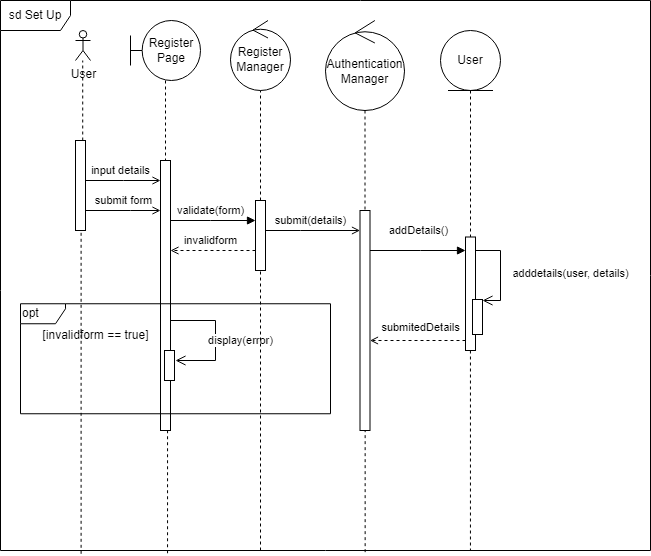

The diagram above was exported from draw.io. Its source (the exported page's mxGraphModel, read from the mxfile embedded in the PNG):
<mxGraphModel dx="1050" dy="549" grid="1" gridSize="10" guides="1" tooltips="1" connect="1" arrows="1" fold="1" page="1" pageScale="1" pageWidth="827" pageHeight="1169" math="0" shadow="0">
  <root>
    <mxCell id="0" />
    <mxCell id="1" parent="0" />
    <mxCell id="2" value="sd Set Up" style="shape=umlFrame;whiteSpace=wrap;html=1;pointerEvents=0;width=70;height=30;movable=1;resizable=1;rotatable=1;deletable=1;editable=1;locked=0;connectable=1;" vertex="1" parent="1">
      <mxGeometry x="60" y="30" width="650" height="550" as="geometry" />
    </mxCell>
    <mxCell id="3" style="rounded=0;orthogonalLoop=1;jettySize=auto;html=1;dashed=1;endArrow=none;endFill=0;startArrow=none;" edge="1" source="7" target="4" parent="1">
      <mxGeometry relative="1" as="geometry">
        <mxPoint x="140" y="140" as="targetPoint" />
        <mxPoint x="140" y="660" as="sourcePoint" />
      </mxGeometry>
    </mxCell>
    <mxCell id="4" value="User" style="shape=umlActor;verticalLabelPosition=bottom;verticalAlign=top;html=1;outlineConnect=0;" vertex="1" parent="1">
      <mxGeometry x="135" y="60" width="15" height="30" as="geometry" />
    </mxCell>
    <mxCell id="5" value="submit form" style="edgeStyle=elbowEdgeStyle;rounded=0;orthogonalLoop=1;jettySize=auto;html=1;elbow=vertical;curved=0;endArrow=open;endFill=0;" edge="1" target="12" parent="1">
      <mxGeometry y="10" relative="1" as="geometry">
        <mxPoint x="145" y="240" as="sourcePoint" />
        <Array as="points">
          <mxPoint x="190" y="240" />
        </Array>
        <mxPoint as="offset" />
      </mxGeometry>
    </mxCell>
    <mxCell id="6" value="input details" style="edgeStyle=elbowEdgeStyle;rounded=0;orthogonalLoop=1;jettySize=auto;html=1;elbow=vertical;curved=0;endArrow=open;endFill=0;" edge="1" source="7" target="12" parent="1">
      <mxGeometry x="-0.0667" y="10" relative="1" as="geometry">
        <Array as="points">
          <mxPoint x="183" y="210" />
        </Array>
        <mxPoint as="offset" />
      </mxGeometry>
    </mxCell>
    <mxCell id="7" value="" style="html=1;points=[];perimeter=orthogonalPerimeter;outlineConnect=0;targetShapes=umlLifeline;portConstraint=eastwest;newEdgeStyle={&quot;edgeStyle&quot;:&quot;elbowEdgeStyle&quot;,&quot;elbow&quot;:&quot;vertical&quot;,&quot;curved&quot;:0,&quot;rounded&quot;:0};" vertex="1" parent="1">
      <mxGeometry x="135" y="170" width="10" height="90" as="geometry" />
    </mxCell>
    <mxCell id="8" style="edgeStyle=none;rounded=0;orthogonalLoop=1;jettySize=auto;html=1;dashed=1;labelBackgroundColor=none;strokeColor=default;endArrow=none;endFill=0;" edge="1" source="12" parent="1">
      <mxGeometry relative="1" as="geometry">
        <mxPoint x="225" y="350" as="targetPoint" />
        <mxPoint x="210" y="100" as="sourcePoint" />
      </mxGeometry>
    </mxCell>
    <mxCell id="9" value="Register&lt;br&gt;Page" style="shape=umlBoundary;whiteSpace=wrap;html=1;" vertex="1" parent="1">
      <mxGeometry x="190" y="50" width="70" height="60" as="geometry" />
    </mxCell>
    <mxCell id="10" value="" style="edgeStyle=none;rounded=0;orthogonalLoop=1;jettySize=auto;html=1;dashed=1;labelBackgroundColor=none;strokeColor=default;endArrow=none;endFill=0;" edge="1" source="9" target="12" parent="1">
      <mxGeometry relative="1" as="geometry">
        <mxPoint x="225" y="390" as="targetPoint" />
        <mxPoint x="225" y="140" as="sourcePoint" />
      </mxGeometry>
    </mxCell>
    <mxCell id="11" value="validate(form)" style="edgeStyle=elbowEdgeStyle;rounded=0;orthogonalLoop=1;jettySize=auto;html=1;elbow=vertical;curved=0;endArrow=block;endFill=1;" edge="1" source="12" parent="1">
      <mxGeometry x="-0.0588" y="10" relative="1" as="geometry">
        <mxPoint x="315" y="250" as="targetPoint" />
        <Array as="points">
          <mxPoint x="270" y="250" />
          <mxPoint x="290" y="260" />
          <mxPoint x="273" y="230" />
        </Array>
        <mxPoint as="offset" />
      </mxGeometry>
    </mxCell>
    <mxCell id="12" value="" style="html=1;points=[];perimeter=orthogonalPerimeter;outlineConnect=0;targetShapes=umlLifeline;portConstraint=eastwest;newEdgeStyle={&quot;edgeStyle&quot;:&quot;elbowEdgeStyle&quot;,&quot;elbow&quot;:&quot;vertical&quot;,&quot;curved&quot;:0,&quot;rounded&quot;:0};" vertex="1" parent="1">
      <mxGeometry x="220" y="190" width="10" height="270" as="geometry" />
    </mxCell>
    <mxCell id="13" value="Register&lt;br&gt;Manager" style="ellipse;shape=umlControl;whiteSpace=wrap;html=1;" vertex="1" parent="1">
      <mxGeometry x="290" y="50" width="60" height="70" as="geometry" />
    </mxCell>
    <mxCell id="14" value="" style="edgeStyle=none;rounded=0;orthogonalLoop=1;jettySize=auto;html=1;dashed=1;labelBackgroundColor=none;strokeColor=default;endArrow=none;endFill=0;" edge="1" source="17" target="13" parent="1">
      <mxGeometry relative="1" as="geometry">
        <mxPoint x="319.5" y="220" as="targetPoint" />
        <mxPoint x="319.5" y="170" as="sourcePoint" />
      </mxGeometry>
    </mxCell>
    <mxCell id="15" value="submit(details)" style="edgeStyle=elbowEdgeStyle;rounded=0;orthogonalLoop=1;jettySize=auto;html=1;elbow=vertical;curved=0;endArrow=open;endFill=0;" edge="1" target="21" parent="1">
      <mxGeometry x="-0.0476" y="10" relative="1" as="geometry">
        <mxPoint x="325" y="260" as="sourcePoint" />
        <Array as="points">
          <mxPoint x="360" y="260" />
          <mxPoint x="380" y="250" />
        </Array>
        <mxPoint as="offset" />
      </mxGeometry>
    </mxCell>
    <mxCell id="16" value="invalidform" style="edgeStyle=elbowEdgeStyle;rounded=0;orthogonalLoop=1;jettySize=auto;html=1;elbow=vertical;curved=0;dashed=1;endArrow=open;endFill=0;" edge="1" target="12" parent="1">
      <mxGeometry x="0.0588" y="-10" relative="1" as="geometry">
        <mxPoint x="315" y="280" as="sourcePoint" />
        <Array as="points">
          <mxPoint x="270" y="280" />
        </Array>
        <mxPoint as="offset" />
      </mxGeometry>
    </mxCell>
    <mxCell id="17" value="" style="html=1;points=[];perimeter=orthogonalPerimeter;outlineConnect=0;targetShapes=umlLifeline;portConstraint=eastwest;newEdgeStyle={&quot;edgeStyle&quot;:&quot;elbowEdgeStyle&quot;,&quot;elbow&quot;:&quot;vertical&quot;,&quot;curved&quot;:0,&quot;rounded&quot;:0};" vertex="1" parent="1">
      <mxGeometry x="315" y="230" width="10" height="70" as="geometry" />
    </mxCell>
    <mxCell id="18" value="Authentication Manager" style="ellipse;shape=umlControl;whiteSpace=wrap;html=1;" vertex="1" parent="1">
      <mxGeometry x="385" y="50" width="79" height="90" as="geometry" />
    </mxCell>
    <mxCell id="19" value="" style="edgeStyle=none;rounded=0;orthogonalLoop=1;jettySize=auto;html=1;dashed=1;labelBackgroundColor=none;strokeColor=default;endArrow=none;endFill=0;" edge="1" source="18" target="21" parent="1">
      <mxGeometry relative="1" as="geometry">
        <mxPoint x="425" y="210" as="targetPoint" />
        <mxPoint x="425" y="160" as="sourcePoint" />
      </mxGeometry>
    </mxCell>
    <mxCell id="20" value="addDetails()" style="edgeStyle=elbowEdgeStyle;rounded=0;orthogonalLoop=1;jettySize=auto;html=1;elbow=vertical;curved=0;endArrow=block;endFill=1;" edge="1" source="21" target="25" parent="1">
      <mxGeometry y="20" relative="1" as="geometry">
        <Array as="points">
          <mxPoint x="480" y="280" />
        </Array>
        <mxPoint as="offset" />
      </mxGeometry>
    </mxCell>
    <mxCell id="21" value="" style="html=1;points=[];perimeter=orthogonalPerimeter;outlineConnect=0;targetShapes=umlLifeline;portConstraint=eastwest;newEdgeStyle={&quot;edgeStyle&quot;:&quot;elbowEdgeStyle&quot;,&quot;elbow&quot;:&quot;vertical&quot;,&quot;curved&quot;:0,&quot;rounded&quot;:0};" vertex="1" parent="1">
      <mxGeometry x="419.5" y="240" width="10" height="220" as="geometry" />
    </mxCell>
    <mxCell id="22" value="User" style="ellipse;shape=umlEntity;whiteSpace=wrap;html=1;" vertex="1" parent="1">
      <mxGeometry x="500" y="60" width="60" height="60" as="geometry" />
    </mxCell>
    <mxCell id="23" value="" style="edgeStyle=none;rounded=0;orthogonalLoop=1;jettySize=auto;dashed=1;labelBackgroundColor=none;strokeColor=default;endArrow=none;endFill=0;entryX=0.723;entryY=1;entryDx=0;entryDy=0;entryPerimeter=0;" edge="1" source="25" target="2" parent="1">
      <mxGeometry relative="1" as="geometry">
        <mxPoint x="530" y="448" as="targetPoint" />
        <mxPoint x="530" y="100" as="sourcePoint" />
      </mxGeometry>
    </mxCell>
    <mxCell id="24" value="" style="edgeStyle=none;rounded=0;orthogonalLoop=1;jettySize=auto;dashed=1;labelBackgroundColor=none;strokeColor=default;endArrow=none;endFill=0;" edge="1" source="22" target="25" parent="1">
      <mxGeometry relative="1" as="geometry">
        <mxPoint x="530" y="488" as="targetPoint" />
        <mxPoint x="530" y="140" as="sourcePoint" />
      </mxGeometry>
    </mxCell>
    <mxCell id="25" value="" style="html=1;points=[];perimeter=orthogonalPerimeter;outlineConnect=0;targetShapes=umlLifeline;portConstraint=eastwest;newEdgeStyle={&quot;edgeStyle&quot;:&quot;elbowEdgeStyle&quot;,&quot;elbow&quot;:&quot;vertical&quot;,&quot;curved&quot;:0,&quot;rounded&quot;:0};" vertex="1" parent="1">
      <mxGeometry x="525" y="266.5" width="10" height="113.5" as="geometry" />
    </mxCell>
    <mxCell id="26" value="submitedDetails" style="edgeStyle=orthogonalEdgeStyle;rounded=0;orthogonalLoop=1;jettySize=auto;html=1;endArrow=open;endFill=0;dashed=1;" edge="1" source="25" target="21" parent="1">
      <mxGeometry x="-0.0576" y="-13" relative="1" as="geometry">
        <Array as="points">
          <mxPoint x="480" y="370" />
          <mxPoint x="480" y="370" />
        </Array>
        <mxPoint as="offset" />
      </mxGeometry>
    </mxCell>
    <mxCell id="27" value="" style="rounded=0;whiteSpace=wrap;html=1;rotation=0;" vertex="1" parent="1">
      <mxGeometry x="532" y="329" width="10" height="35" as="geometry" />
    </mxCell>
    <mxCell id="28" value="adddetails(user, details)" style="edgeStyle=elbowEdgeStyle;elbow=horizontal;endArrow=open;html=1;curved=0;rounded=0;endSize=8;startSize=8;labelBackgroundColor=default;endFill=0;" edge="1" target="27" parent="1">
      <mxGeometry x="0.04" y="70" width="50" height="50" relative="1" as="geometry">
        <mxPoint x="535" y="280.0000000000002" as="sourcePoint" />
        <mxPoint x="540" y="320" as="targetPoint" />
        <Array as="points">
          <mxPoint x="560" y="330" />
          <mxPoint x="580" y="280" />
          <mxPoint x="580" y="309.93000000000006" />
          <mxPoint x="580" y="309.93000000000006" />
        </Array>
        <mxPoint as="offset" />
      </mxGeometry>
    </mxCell>
    <mxCell id="29" value="opt" style="shape=umlFrame;whiteSpace=wrap;html=1;pointerEvents=0;fillColor=none;align=left;width=45;height=20;" vertex="1" parent="1">
      <mxGeometry x="80" y="333.25" width="310" height="110" as="geometry" />
    </mxCell>
    <mxCell id="30" value="[invalidform == true]" style="text;html=1;align=center;verticalAlign=middle;resizable=0;points=[];autosize=1;strokeColor=none;fillColor=none;" vertex="1" parent="1">
      <mxGeometry x="90" y="350" width="130" height="30" as="geometry" />
    </mxCell>
    <mxCell id="31" value="" style="html=1;points=[];perimeter=orthogonalPerimeter;outlineConnect=0;targetShapes=umlLifeline;portConstraint=eastwest;newEdgeStyle={&quot;edgeStyle&quot;:&quot;elbowEdgeStyle&quot;,&quot;elbow&quot;:&quot;vertical&quot;,&quot;curved&quot;:0,&quot;rounded&quot;:0};" vertex="1" parent="1">
      <mxGeometry x="224" y="380" width="10" height="30" as="geometry" />
    </mxCell>
    <mxCell id="32" value="display(error)" style="edgeStyle=elbowEdgeStyle;elbow=horizontal;endArrow=open;html=1;curved=0;rounded=0;endSize=8;startSize=8;labelBackgroundColor=default;endFill=0;" edge="1" parent="1">
      <mxGeometry x="0.04" y="25" width="50" height="50" relative="1" as="geometry">
        <mxPoint x="230" y="350.0000000000002" as="sourcePoint" />
        <mxPoint x="235" y="390" as="targetPoint" />
        <Array as="points">
          <mxPoint x="275" y="350" />
          <mxPoint x="275" y="379.93000000000006" />
          <mxPoint x="275" y="379.93000000000006" />
        </Array>
        <mxPoint as="offset" />
      </mxGeometry>
    </mxCell>
    <mxCell id="33" value="" style="endArrow=none;dashed=1;html=1;rounded=0;exitX=0.561;exitY=1.003;exitDx=0;exitDy=0;exitPerimeter=0;" edge="1" source="2" target="21" parent="1">
      <mxGeometry width="50" height="50" relative="1" as="geometry">
        <mxPoint x="390" y="410" as="sourcePoint" />
        <mxPoint x="440" y="360" as="targetPoint" />
      </mxGeometry>
    </mxCell>
    <mxCell id="34" value="" style="endArrow=none;dashed=1;html=1;rounded=0;" edge="1" target="17" parent="1">
      <mxGeometry width="50" height="50" relative="1" as="geometry">
        <mxPoint x="320" y="580" as="sourcePoint" />
        <mxPoint x="435" y="470" as="targetPoint" />
      </mxGeometry>
    </mxCell>
    <mxCell id="35" value="" style="endArrow=none;dashed=1;html=1;rounded=0;exitX=0.257;exitY=1.005;exitDx=0;exitDy=0;exitPerimeter=0;" edge="1" source="2" target="12" parent="1">
      <mxGeometry width="50" height="50" relative="1" as="geometry">
        <mxPoint x="330" y="590" as="sourcePoint" />
        <mxPoint x="330" y="310" as="targetPoint" />
      </mxGeometry>
    </mxCell>
    <mxCell id="36" value="" style="endArrow=none;dashed=1;html=1;rounded=0;exitX=0.124;exitY=1.006;exitDx=0;exitDy=0;exitPerimeter=0;" edge="1" source="2" target="7" parent="1">
      <mxGeometry width="50" height="50" relative="1" as="geometry">
        <mxPoint x="340" y="600" as="sourcePoint" />
        <mxPoint x="340" y="320" as="targetPoint" />
      </mxGeometry>
    </mxCell>
  </root>
</mxGraphModel>